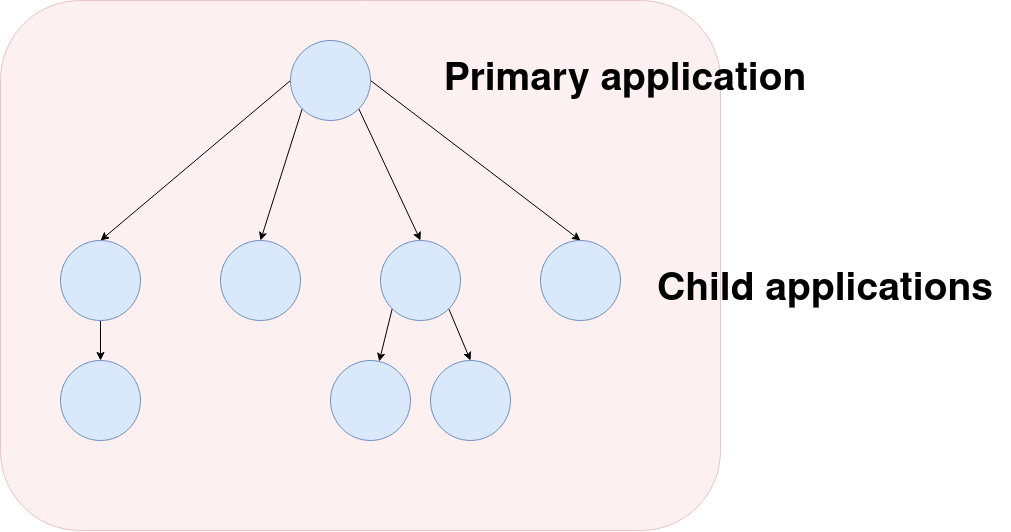

The diagram above was exported from draw.io. Its source (the exported page's mxGraphModel, read from the mxfile embedded in the PNG):
<mxGraphModel dx="4405" dy="2263" grid="1" gridSize="10" guides="1" tooltips="1" connect="1" arrows="1" fold="1" page="1" pageScale="1" pageWidth="850" pageHeight="1100" math="0" shadow="0">
  <root>
    <mxCell id="0" />
    <mxCell id="1" parent="0" />
    <mxCell id="VMFbHmyIvjh6P_MteARz-16" value="" style="rounded=1;whiteSpace=wrap;html=1;strokeColor=#b85450;fillColor=#f8cecc;opacity=30;" vertex="1" parent="1">
      <mxGeometry x="-100" y="40" width="720" height="530" as="geometry" />
    </mxCell>
    <mxCell id="VMFbHmyIvjh6P_MteARz-9" style="orthogonalLoop=1;jettySize=auto;html=1;exitX=0;exitY=0.5;exitDx=0;exitDy=0;entryX=0.5;entryY=0;entryDx=0;entryDy=0;rounded=0;" edge="1" parent="1" source="VMFbHmyIvjh6P_MteARz-1" target="VMFbHmyIvjh6P_MteARz-5">
      <mxGeometry relative="1" as="geometry" />
    </mxCell>
    <mxCell id="VMFbHmyIvjh6P_MteARz-10" style="edgeStyle=none;rounded=0;orthogonalLoop=1;jettySize=auto;html=1;exitX=0;exitY=1;exitDx=0;exitDy=0;entryX=0.5;entryY=0;entryDx=0;entryDy=0;strokeColor=#000000;" edge="1" parent="1" source="VMFbHmyIvjh6P_MteARz-1" target="VMFbHmyIvjh6P_MteARz-2">
      <mxGeometry relative="1" as="geometry" />
    </mxCell>
    <mxCell id="VMFbHmyIvjh6P_MteARz-11" style="edgeStyle=none;rounded=0;orthogonalLoop=1;jettySize=auto;html=1;exitX=1;exitY=1;exitDx=0;exitDy=0;entryX=0.5;entryY=0;entryDx=0;entryDy=0;strokeColor=#000000;" edge="1" parent="1" source="VMFbHmyIvjh6P_MteARz-1" target="VMFbHmyIvjh6P_MteARz-3">
      <mxGeometry relative="1" as="geometry" />
    </mxCell>
    <mxCell id="VMFbHmyIvjh6P_MteARz-12" style="edgeStyle=none;rounded=0;orthogonalLoop=1;jettySize=auto;html=1;exitX=1;exitY=0.5;exitDx=0;exitDy=0;entryX=0.5;entryY=0;entryDx=0;entryDy=0;strokeColor=#000000;" edge="1" parent="1" source="VMFbHmyIvjh6P_MteARz-1" target="VMFbHmyIvjh6P_MteARz-4">
      <mxGeometry relative="1" as="geometry" />
    </mxCell>
    <mxCell id="VMFbHmyIvjh6P_MteARz-1" value="" style="ellipse;whiteSpace=wrap;html=1;aspect=fixed;fillColor=#dae8fc;strokeColor=#6c8ebf;" vertex="1" parent="1">
      <mxGeometry x="190" y="80" width="80" height="80" as="geometry" />
    </mxCell>
    <mxCell id="VMFbHmyIvjh6P_MteARz-2" value="" style="ellipse;whiteSpace=wrap;html=1;aspect=fixed;fillColor=#dae8fc;strokeColor=#6c8ebf;" vertex="1" parent="1">
      <mxGeometry x="120" y="280" width="80" height="80" as="geometry" />
    </mxCell>
    <mxCell id="VMFbHmyIvjh6P_MteARz-13" style="edgeStyle=none;rounded=0;orthogonalLoop=1;jettySize=auto;html=1;exitX=0;exitY=1;exitDx=0;exitDy=0;strokeColor=#000000;" edge="1" parent="1" source="VMFbHmyIvjh6P_MteARz-3" target="VMFbHmyIvjh6P_MteARz-7">
      <mxGeometry relative="1" as="geometry" />
    </mxCell>
    <mxCell id="VMFbHmyIvjh6P_MteARz-14" style="edgeStyle=none;rounded=0;orthogonalLoop=1;jettySize=auto;html=1;exitX=1;exitY=1;exitDx=0;exitDy=0;entryX=0.5;entryY=0;entryDx=0;entryDy=0;strokeColor=#000000;" edge="1" parent="1" source="VMFbHmyIvjh6P_MteARz-3" target="VMFbHmyIvjh6P_MteARz-8">
      <mxGeometry relative="1" as="geometry" />
    </mxCell>
    <mxCell id="VMFbHmyIvjh6P_MteARz-3" value="" style="ellipse;whiteSpace=wrap;html=1;aspect=fixed;fillColor=#dae8fc;strokeColor=#6c8ebf;" vertex="1" parent="1">
      <mxGeometry x="280" y="280" width="80" height="80" as="geometry" />
    </mxCell>
    <mxCell id="VMFbHmyIvjh6P_MteARz-4" value="" style="ellipse;whiteSpace=wrap;html=1;aspect=fixed;fillColor=#dae8fc;strokeColor=#6c8ebf;" vertex="1" parent="1">
      <mxGeometry x="440" y="280" width="80" height="80" as="geometry" />
    </mxCell>
    <mxCell id="VMFbHmyIvjh6P_MteARz-15" style="edgeStyle=none;rounded=0;orthogonalLoop=1;jettySize=auto;html=1;exitX=0.5;exitY=1;exitDx=0;exitDy=0;strokeColor=#000000;" edge="1" parent="1" source="VMFbHmyIvjh6P_MteARz-5" target="VMFbHmyIvjh6P_MteARz-6">
      <mxGeometry relative="1" as="geometry" />
    </mxCell>
    <mxCell id="VMFbHmyIvjh6P_MteARz-5" value="" style="ellipse;whiteSpace=wrap;html=1;aspect=fixed;fillColor=#dae8fc;strokeColor=#6c8ebf;" vertex="1" parent="1">
      <mxGeometry x="-40" y="280" width="80" height="80" as="geometry" />
    </mxCell>
    <mxCell id="VMFbHmyIvjh6P_MteARz-6" value="" style="ellipse;whiteSpace=wrap;html=1;aspect=fixed;fillColor=#dae8fc;strokeColor=#6c8ebf;" vertex="1" parent="1">
      <mxGeometry x="-40" y="400" width="80" height="80" as="geometry" />
    </mxCell>
    <mxCell id="VMFbHmyIvjh6P_MteARz-7" value="" style="ellipse;whiteSpace=wrap;html=1;aspect=fixed;fillColor=#dae8fc;strokeColor=#6c8ebf;" vertex="1" parent="1">
      <mxGeometry x="230" y="400" width="80" height="80" as="geometry" />
    </mxCell>
    <mxCell id="VMFbHmyIvjh6P_MteARz-8" value="" style="ellipse;whiteSpace=wrap;html=1;aspect=fixed;fillColor=#dae8fc;strokeColor=#6c8ebf;" vertex="1" parent="1">
      <mxGeometry x="330" y="400" width="80" height="80" as="geometry" />
    </mxCell>
    <mxCell id="VMFbHmyIvjh6P_MteARz-17" value="&lt;h1 style=&quot;font-size: 39px&quot;&gt;Primary application &lt;/h1&gt;" style="text;html=1;strokeColor=none;fillColor=none;align=center;verticalAlign=middle;whiteSpace=wrap;rounded=0;opacity=30;" vertex="1" parent="1">
      <mxGeometry x="340" y="110" width="370" height="20" as="geometry" />
    </mxCell>
    <mxCell id="VMFbHmyIvjh6P_MteARz-18" value="&lt;h1 style=&quot;font-size: 39px&quot;&gt;&lt;font style=&quot;font-size: 39px&quot;&gt;Child applications &lt;/font&gt;&lt;/h1&gt;" style="text;html=1;strokeColor=none;fillColor=none;align=center;verticalAlign=middle;whiteSpace=wrap;rounded=0;opacity=30;" vertex="1" parent="1">
      <mxGeometry x="540" y="320" width="370" height="20" as="geometry" />
    </mxCell>
  </root>
</mxGraphModel>